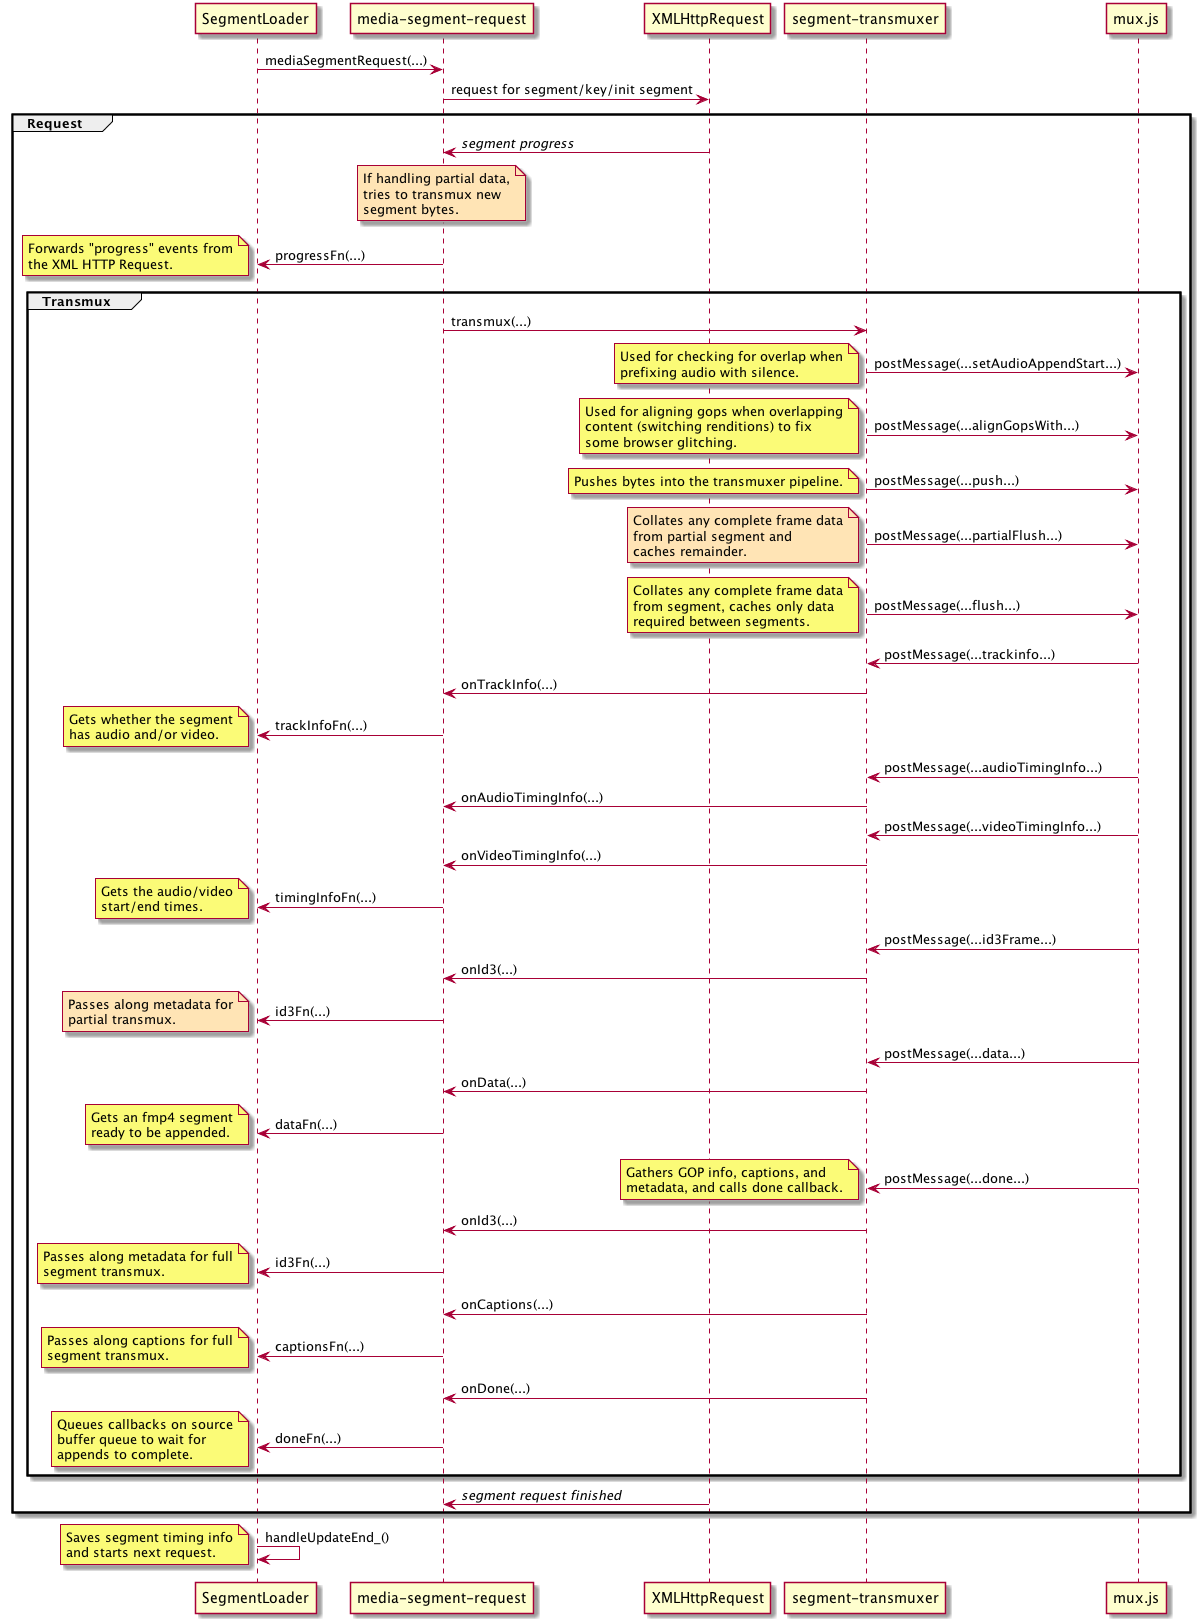

The diagram above was rendered by PlantUML. Its source (embedded in the PNG):
@startuml

participant SegmentLoader order 1
participant "media-segment-request" order 2
participant XMLHttpRequest order 3
participant "segment-transmuxer" order 4
participant mux.js order 5

SegmentLoader -> "media-segment-request" : mediaSegmentRequest(...)
"media-segment-request" -> XMLHttpRequest : request for segment/key/init segment

group Request
  XMLHttpRequest -> "media-segment-request" : //segment progress//
  note over "media-segment-request" #moccasin
   If handling partial data,
   tries to transmux new
   segment bytes.
  end note
  "media-segment-request" -> SegmentLoader : progressFn(...)
  note left
    Forwards "progress" events from
    the XML HTTP Request.
  end note
  group Transmux
    "media-segment-request" -> "segment-transmuxer" : transmux(...)

    "segment-transmuxer" -> mux.js : postMessage(...setAudioAppendStart...)
    note left
      Used for checking for overlap when
      prefixing audio with silence.
    end note
    "segment-transmuxer" -> mux.js : postMessage(...alignGopsWith...)
    note left
      Used for aligning gops when overlapping
      content (switching renditions) to fix
      some browser glitching.
    end note

    "segment-transmuxer" -> mux.js : postMessage(...push...)
    note left
      Pushes bytes into the transmuxer pipeline.
    end note

    "segment-transmuxer" -> mux.js : postMessage(...partialFlush...)
    note left #moccasin
      Collates any complete frame data
      from partial segment and
      caches remainder.
    end note
    "segment-transmuxer" -> mux.js : postMessage(...flush...)
    note left
      Collates any complete frame data
      from segment, caches only data
      required between segments.
    end note

    "mux.js" -> "segment-transmuxer" : postMessage(...trackinfo...)
    "segment-transmuxer" -> "media-segment-request" : onTrackInfo(...)
    "media-segment-request" -> SegmentLoader : trackInfoFn(...)
    note left
      Gets whether the segment
      has audio and/or video.
    end note
    "mux.js" -> "segment-transmuxer" : postMessage(...audioTimingInfo...)
    "segment-transmuxer" -> "media-segment-request" : onAudioTimingInfo(...)
    "mux.js" -> "segment-transmuxer" : postMessage(...videoTimingInfo...)
    "segment-transmuxer" -> "media-segment-request" : onVideoTimingInfo(...)
    "media-segment-request" -> SegmentLoader : timingInfoFn(...)
    note left
      Gets the audio/video
      start/end times.
    end note

    "mux.js" -> "segment-transmuxer" : postMessage(...id3Frame...)
    "segment-transmuxer" -> "media-segment-request" : onId3(...)
    "media-segment-request" -> SegmentLoader : id3Fn(...)
    note left #moccasin
      Passes along metadata for
      partial transmux.
    end note

    "mux.js" -> "segment-transmuxer" : postMessage(...data...)
    "segment-transmuxer" -> "media-segment-request" : onData(...)
    "media-segment-request" -> SegmentLoader : dataFn(...)
    note left
      Gets an fmp4 segment
      ready to be appended.
    end note

    "mux.js" -> "segment-transmuxer" : postMessage(...done...)
    note left
      Gathers GOP info, captions, and
      metadata, and calls done callback.
    end note
    "segment-transmuxer" -> "media-segment-request" : onId3(...)
    "media-segment-request" -> SegmentLoader : id3Fn(...)
    note left
      Passes along metadata for full
      segment transmux.
    end note
    "segment-transmuxer" -> "media-segment-request" : onCaptions(...)
    "media-segment-request" -> SegmentLoader : captionsFn(...)
    note left
      Passes along captions for full
      segment transmux.
    end note
    "segment-transmuxer" -> "media-segment-request" : onDone(...)
    "media-segment-request" -> SegmentLoader : doneFn(...)
    note left
      Queues callbacks on source
      buffer queue to wait for
      appends to complete.
    end note
  end
  XMLHttpRequest -> "media-segment-request" : //segment request finished//
end

SegmentLoader -> SegmentLoader : handleUpdateEnd_()
note left
  Saves segment timing info
  and starts next request.
end note

@enduml